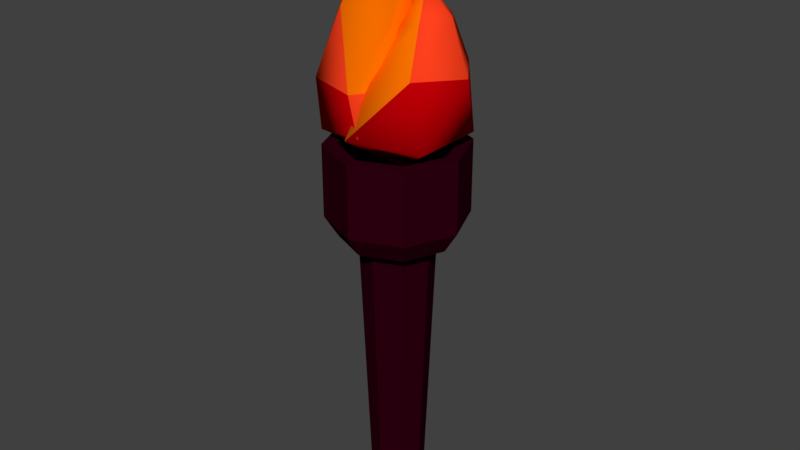 # Source: Tourch_01.blend  (saved by Blender 2.79.0; exported with 4.5.12 LTS)
import bpy
from mathutils import Matrix  # noqa: F401  (used for matrix-valued properties, if any)

bpy.ops.wm.read_factory_settings(use_empty=True)
scene = bpy.context.scene
scene.name = 'Scene'

# ---- collections
col_collection_1 = bpy.data.collections.new('Collection 1'); scene.collection.children.link(col_collection_1)

# ---- materials (node trees are filled in below, after node groups)
mat_tourch = bpy.data.materials.new('tourch')
mat_tourch.alpha_threshold = 0.0
mat_tourch.use_transparent_shadow = False
mat_tourch.diffuse_color = (0.02772, 0.0, 0.005613, 1.0)
mat_tourch.roughness = 0.5
mat_fire = bpy.data.materials.new('fire')
mat_fire.alpha_threshold = 0.0
mat_fire.use_transparent_shadow = False
mat_fire.diffuse_color = (1.0, 0.05288, 0.01274, 1.0)
mat_fire.roughness = 0.5
mat_fire_accent = bpy.data.materials.new('fire accent')
mat_fire_accent.alpha_threshold = 0.0
mat_fire_accent.use_transparent_shadow = False
mat_fire_accent.diffuse_color = (1.0, 0.1723, 0.0, 1.0)
mat_fire_accent.roughness = 0.5
mat_fire_accent_2 = bpy.data.materials.new('fire accent 2')
mat_fire_accent_2.alpha_threshold = 0.0
mat_fire_accent_2.use_transparent_shadow = False
mat_fire_accent_2.diffuse_color = (0.5457, 0.0, 0.001968, 1.0)
mat_fire_accent_2.roughness = 0.5

# ---- material node trees

# ---- world
world_world = bpy.data.worlds.new('World'); scene.world = world_world
world_world.color = (0.05088, 0.05088, 0.05088)
world_world.use_sun_shadow = False
world_world.sun_shadow_jitter_overblur = 0.0
world_world.cycles.sampling_method = 'MANUAL'

# ---- meshes
me_cylinder = bpy.data.meshes.new('Cylinder')
me_cylinder.from_pydata([(0.0, 1.0, -0.3301), (0.0, 1.0, 0.7245), (0.7071, 0.7071, -0.3301), (0.7071, 0.7071, 0.7245), (1.0, -4.371e-08, -0.3301), (1.0, -4.371e-08, 0.7245), (0.7071, -0.7071, -0.3301), (0.7071, -0.7071, 0.7245), (-8.742e-08, -1.0, -0.3301), (-8.742e-08, -1.0, 0.7245), (-0.7071, -0.7071, -0.3301), (-0.7071, -0.7071, 0.7245), (-1.0, 1.192e-08, -0.3301), (-1.0, 1.192e-08, 0.7245), (-0.7071, 0.7071, -0.3301), (-0.7071, 0.7071, 0.7245), (-1.443e-09, 0.8063, -0.6369), (0.5701, 0.5701, -0.6369), (0.8063, -3.38e-08, -0.6369), (0.5701, -0.5701, -0.6369), (-7.193e-08, -0.8063, -0.6369), (-0.5701, -0.5701, -0.6369), (-0.8063, 1.106e-08, -0.6369), (-0.5701, 0.5701, -0.6369), (-1.074e-08, 0.542, -0.6369), (0.3832, 0.3832, -0.6369), (0.542, -2.272e-08, -0.6369), (0.3832, -0.3832, -0.6369), (-5.812e-08, -0.542, -0.6369), (-0.3832, -0.3832, -0.6369), (-0.542, 7.433e-09, -0.6369), (-0.3832, 0.3832, -0.6369), (-5.9e-08, 0.382, -4.809), (0.2701, 0.2701, -4.809), (0.382, -1.492e-08, -4.809), (0.2701, -0.2701, -4.809), (-9.24e-08, -0.382, -4.809), (-0.2701, -0.2701, -4.809), (-0.382, 6.339e-09, -4.809), (-0.2701, 0.2701, -4.809), (-7.549e-08, 0.1075, -4.9), (0.07603, 0.07603, -4.9), (0.1075, 1.156e-09, -4.9), (0.07603, -0.07603, -4.9), (-8.489e-08, -0.1075, -4.9), (-0.07603, -0.07603, -4.9), (-0.1075, 7.138e-09, -4.9), (-0.07603, 0.07603, -4.9), (-1.422e-09, 0.8092, 0.7245), (0.5722, 0.5722, 0.7245), (0.8092, -3.395e-08, 0.7245), (0.5722, -0.5722, 0.7245), (-7.216e-08, -0.8092, 0.7245), (-0.5722, -0.5722, 0.7245), (-0.8092, 1.107e-08, 0.7245), (-0.5722, 0.5722, 0.7245), (1.571e-08, 0.8092, 0.3697), (0.5722, 0.5722, 0.3697), (0.8092, -3.395e-08, 0.3697), (0.5722, -0.5722, 0.3697), (-5.504e-08, -0.8092, 0.3697), (-0.5722, -0.5722, 0.3697), (-0.8092, 1.107e-08, 0.3697), (-0.5722, 0.5722, 0.3697), (0.09517, 6.69e-10, 0.3913), (0.8399, -0.5257, 0.9152), (-0.1593, -0.8506, 0.9545), (-0.7768, -3.994e-09, 0.9788), (-0.1593, 0.8506, 0.9545), (0.8399, 0.5257, 0.9152), (0.6793, -0.5891, 1.847), (-0.0127, -0.3641, 1.874), (-0.0127, 0.3641, 1.874), (0.6793, 0.5891, 1.847), (1.107, 1.714e-08, 1.83), (-0.2883, 0.4621, 2.954), (0.6051, -0.3339, 2.479), (0.2216, -0.2063, 2.396), (0.2216, 0.2063, 2.396), (0.6051, 0.3339, 2.479), (0.8422, -2.572e-08, 2.531), (0.4504, -4.874e-08, 2.919), (-1.033, 0.4336, 1.494), (-0.2254, 0.7015, 1.51), (0.2741, -1.549e-07, 1.52), (-0.2254, -0.7015, 1.51), (-1.033, -0.4336, 1.494), (-0.4436, 0.5578, 2.58), (0.185, 0.3447, 2.394), (0.185, -0.3447, 2.394), (-0.4436, -0.5578, 2.58), (-0.8321, 6.111e-09, 2.696), (-0.1945, 0.3665, 3.3), (0.2172, 0.2265, 3.427), (0.2172, -0.2265, 3.427), (-0.1945, -0.3665, 3.3), (-0.449, 1.103e-07, 3.221), (-0.1608, 5.674e-08, 3.909), (0.02647, -2.29e-08, 0.4463), (-0.8953, 0.4986, 0.8211), (0.01425, 0.8067, 1.012), (0.5764, -1.391e-07, 1.13), (0.01425, -0.8067, 1.012), (-0.8953, -0.4986, 0.8211), (0.2446, -0.2856, 2.874), (0.2446, 0.2856, 2.874), (-0.6177, 5.127e-08, 3.003), (-0.2883, -0.4621, 2.954)], [], [(0, 1, 3, 2), (2, 3, 5, 4), (4, 5, 7, 6), (6, 7, 9, 8), (8, 9, 11, 10), (10, 11, 13, 12), (11, 9, 52, 53), (12, 13, 15, 14), (14, 15, 1, 0), (6, 8, 20, 19), (17, 18, 26, 25), (12, 14, 23, 22), (2, 4, 18, 17), (8, 10, 21, 20), (14, 0, 16, 23), (0, 2, 17, 16), (4, 6, 19, 18), (10, 12, 22, 21), (31, 24, 32, 39), (22, 23, 31, 30), (20, 21, 29, 28), (18, 19, 27, 26), (16, 17, 25, 24), (23, 16, 24, 31), (21, 22, 30, 29), (19, 20, 28, 27), (34, 35, 43, 42), (29, 30, 38, 37), (27, 28, 36, 35), (25, 26, 34, 33), (30, 31, 39, 38), (28, 29, 37, 36), (26, 27, 35, 34), (24, 25, 33, 32), (40, 41, 42, 43, 44, 45, 46, 47), (32, 33, 41, 40), (39, 32, 40, 47), (37, 38, 46, 45), (35, 36, 44, 43), (33, 34, 42, 41), (38, 39, 47, 46), (36, 37, 45, 44), (52, 51, 59, 60), (1, 15, 55, 48), (3, 1, 48, 49), (7, 5, 50, 51), (13, 11, 53, 54), (9, 7, 51, 52), (15, 13, 54, 55), (5, 3, 49, 50), (57, 56, 63, 62, 61, 60, 59, 58), (50, 49, 57, 58), (55, 54, 62, 63), (53, 52, 60, 61), (51, 50, 58, 59), (49, 48, 56, 57), (48, 55, 63, 56), (54, 53, 61, 62), (64, 65, 66), (65, 64, 69), (64, 66, 67), (64, 67, 68), (64, 68, 69), (65, 69, 74), (66, 65, 70), (67, 66, 71), (68, 67, 72), (69, 68, 73), (65, 74, 70), (66, 70, 71), (67, 71, 72), (68, 72, 73), (69, 73, 74), (71, 70, 76, 77), (73, 72, 78, 79), (70, 74, 80, 76), (72, 71, 77, 78), (74, 73, 79, 80), (76, 80, 81), (77, 76, 81), (78, 77, 81), (79, 78, 81), (80, 79, 81), (86, 82, 99, 103), (85, 86, 103, 102), (82, 83, 100, 99), (83, 84, 101, 100), (84, 85, 102, 101), (82, 86, 91), (83, 82, 87), (84, 83, 88), (85, 84, 89), (86, 85, 90), (82, 91, 87), (83, 87, 88), (84, 88, 89), (85, 89, 90), (86, 90, 91), (105, 75, 92, 93), (107, 104, 94, 95), (75, 106, 96, 92), (104, 105, 93, 94), (106, 107, 95, 96), (92, 96, 97), (93, 92, 97), (94, 93, 97), (95, 94, 97), (96, 95, 97), (98, 99, 100), (99, 98, 103), (98, 100, 101), (98, 101, 102), (98, 102, 103), (91, 90, 107, 106), (89, 88, 105, 104), (87, 91, 106, 75), (90, 89, 104, 107), (88, 87, 75, 105)])
me_cylinder.polygons.foreach_set('use_smooth', [0, 0, 0, 0, 0, 0, 0, 0, 0, 0, 0, 0, 0, 0, 0, 0, 0, 0, 0, 0, 0, 0, 0, 0, 0, 0, 0, 0, 0, 0, 0, 0, 0, 0, 0, 0, 0, 0, 0, 0, 0, 0, 0, 0, 0, 0, 0, 0, 0, 0, 0, 0, 0, 0, 0, 0, 0, 0, 1, 1, 1, 1, 1, 1, 1, 1, 1, 1, 1, 1, 1, 1, 1, 1, 1, 1, 1, 1, 1, 1, 1, 1, 1, 1, 1, 1, 1, 1, 1, 1, 1, 1, 1, 1, 1, 1, 1, 1, 1, 1, 1, 1, 1, 1, 1, 1, 1, 1, 1, 1, 1, 1, 1, 1, 1, 1, 1, 1])
me_cylinder.polygons.foreach_set('material_index', [0, 0, 0, 0, 0, 0, 0, 0, 0, 0, 0, 0, 0, 0, 0, 0, 0, 0, 0, 0, 0, 0, 0, 0, 0, 0, 0, 0, 0, 0, 0, 0, 0, 0, 0, 0, 0, 0, 0, 0, 0, 0, 0, 0, 0, 0, 0, 0, 0, 0, 0, 0, 0, 0, 0, 0, 0, 0, 3, 3, 3, 3, 3, 3, 3, 1, 1, 3, 3, 2, 1, 2, 3, 2, 2, 1, 2, 1, 1, 2, 2, 2, 1, 3, 3, 3, 1, 1, 3, 1, 2, 2, 1, 1, 2, 2, 2, 1, 2, 2, 1, 2, 1, 1, 2, 2, 2, 1, 3, 3, 3, 3, 3, 1, 2, 1, 2, 2])
me_cylinder.materials.append(mat_tourch)
me_cylinder.materials.append(mat_fire)
me_cylinder.materials.append(mat_fire_accent)
me_cylinder.materials.append(mat_fire_accent_2)
me_cylinder.use_remesh_preserve_volume = False
me_cylinder.use_remesh_preserve_attributes = False
me_cylinder.use_mirror_vertex_groups = False
me_cylinder.update()

# ---- objects
ob_cylinder = bpy.data.objects.new('Cylinder', me_cylinder)

# ---- transforms, parenting, visibility, modifiers, constraints
ob_cylinder.location = (0.0, 0.0, 0.0)
ob_cylinder.lineart.crease_threshold = 0.0

# ---- collection membership
col_collection_1.objects.link(ob_cylinder)

# ---- scene / render settings (as saved in the file)
scene.frame_start = 1; scene.frame_end = 250; scene.frame_set(1)
scene.render.engine = 'BLENDER_EEVEE_NEXT'
scene.render.resolution_percentage = 50
scene.render.dither_intensity = 0.0
scene.cycles.use_denoising = False
scene.cycles.samples = 128
scene.cycles.sampling_pattern = 'TABULATED_SOBOL'
scene.cycles.use_adaptive_sampling = False
scene.cycles.use_light_tree = False
scene.cycles.blur_glossy = 0.0
scene.cycles.sample_clamp_indirect = 0.0
scene.view_settings.view_transform = 'Standard'
bpy.context.view_layer.update()

# ---- added for rendering (the .blend has no active camera and no usable light): camera, sun
cam_auto = bpy.data.cameras.new('AutoCamera')
cam_auto.lens = 50.0
cam_auto.sensor_width = 36.0
cam_auto.clip_end = 1000.0
ob_auto_camera = bpy.data.objects.new('AutoCamera', cam_auto)
scene.collection.objects.link(ob_auto_camera)
ob_auto_camera.location = (8.62622, -10.3073, 6.37614)
ob_auto_camera.rotation_euler = (1.09748, -7.21219e-08, 0.694738)
scene.camera = ob_auto_camera
light_auto_sun = bpy.data.lights.new('AutoSun', 'SUN')
light_auto_sun.energy = 3.0
light_auto_sun.angle = 0.0523599
ob_auto_sun = bpy.data.objects.new('AutoSun', light_auto_sun)
scene.collection.objects.link(ob_auto_sun)
ob_auto_sun.rotation_euler = (0.872665, 0.174533, 0.523599)
bpy.context.view_layer.update()
